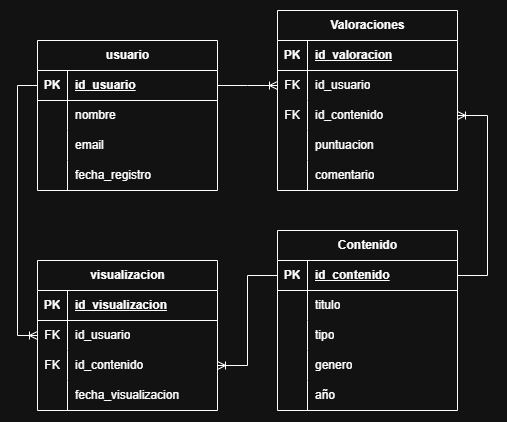

The diagram above was exported from draw.io. Its source (the exported page's mxGraphModel, read from the mxfile embedded in the PNG):
<mxGraphModel dx="-730" dy="2031" grid="1" gridSize="10" guides="1" tooltips="1" connect="1" arrows="1" fold="1" page="1" pageScale="1" pageWidth="827" pageHeight="1169" math="0" shadow="0">
  <root>
    <mxCell id="0" />
    <mxCell id="1" parent="0" />
    <mxCell id="DdOwYS13fbecwujz08PU-15" parent="1" style="shape=table;startSize=30;container=1;collapsible=1;childLayout=tableLayout;fixedRows=1;rowLines=0;fontStyle=1;align=center;resizeLast=1;html=1;" value="visualizacion" vertex="1">
      <mxGeometry height="150" width="180" x="1910" y="-520" as="geometry" />
    </mxCell>
    <mxCell id="DdOwYS13fbecwujz08PU-16" parent="DdOwYS13fbecwujz08PU-15" style="shape=tableRow;horizontal=0;startSize=0;swimlaneHead=0;swimlaneBody=0;fillColor=none;collapsible=0;dropTarget=0;points=[[0,0.5],[1,0.5]];portConstraint=eastwest;top=0;left=0;right=0;bottom=1;" value="" vertex="1">
      <mxGeometry height="30" width="180" y="30" as="geometry" />
    </mxCell>
    <mxCell id="DdOwYS13fbecwujz08PU-17" parent="DdOwYS13fbecwujz08PU-16" style="shape=partialRectangle;connectable=0;fillColor=none;top=0;left=0;bottom=0;right=0;fontStyle=1;overflow=hidden;whiteSpace=wrap;html=1;" value="PK" vertex="1">
      <mxGeometry height="30" width="30" as="geometry">
        <mxRectangle height="30" width="30" as="alternateBounds" />
      </mxGeometry>
    </mxCell>
    <mxCell id="DdOwYS13fbecwujz08PU-18" parent="DdOwYS13fbecwujz08PU-16" style="shape=partialRectangle;connectable=0;fillColor=none;top=0;left=0;bottom=0;right=0;align=left;spacingLeft=6;fontStyle=5;overflow=hidden;whiteSpace=wrap;html=1;" value="id_visualizacion" vertex="1">
      <mxGeometry height="30" width="150" x="30" as="geometry">
        <mxRectangle height="30" width="150" as="alternateBounds" />
      </mxGeometry>
    </mxCell>
    <mxCell id="DdOwYS13fbecwujz08PU-19" parent="DdOwYS13fbecwujz08PU-15" style="shape=tableRow;horizontal=0;startSize=0;swimlaneHead=0;swimlaneBody=0;fillColor=none;collapsible=0;dropTarget=0;points=[[0,0.5],[1,0.5]];portConstraint=eastwest;top=0;left=0;right=0;bottom=0;" value="" vertex="1">
      <mxGeometry height="30" width="180" y="60" as="geometry" />
    </mxCell>
    <mxCell id="DdOwYS13fbecwujz08PU-20" parent="DdOwYS13fbecwujz08PU-19" style="shape=partialRectangle;connectable=0;fillColor=none;top=0;left=0;bottom=0;right=0;editable=1;overflow=hidden;whiteSpace=wrap;html=1;" value="FK" vertex="1">
      <mxGeometry height="30" width="30" as="geometry">
        <mxRectangle height="30" width="30" as="alternateBounds" />
      </mxGeometry>
    </mxCell>
    <mxCell id="DdOwYS13fbecwujz08PU-21" parent="DdOwYS13fbecwujz08PU-19" style="shape=partialRectangle;connectable=0;fillColor=none;top=0;left=0;bottom=0;right=0;align=left;spacingLeft=6;overflow=hidden;whiteSpace=wrap;html=1;" value="id_usuario" vertex="1">
      <mxGeometry height="30" width="150" x="30" as="geometry">
        <mxRectangle height="30" width="150" as="alternateBounds" />
      </mxGeometry>
    </mxCell>
    <mxCell id="DdOwYS13fbecwujz08PU-22" parent="DdOwYS13fbecwujz08PU-15" style="shape=tableRow;horizontal=0;startSize=0;swimlaneHead=0;swimlaneBody=0;fillColor=none;collapsible=0;dropTarget=0;points=[[0,0.5],[1,0.5]];portConstraint=eastwest;top=0;left=0;right=0;bottom=0;" value="" vertex="1">
      <mxGeometry height="30" width="180" y="90" as="geometry" />
    </mxCell>
    <mxCell id="DdOwYS13fbecwujz08PU-23" parent="DdOwYS13fbecwujz08PU-22" style="shape=partialRectangle;connectable=0;fillColor=none;top=0;left=0;bottom=0;right=0;editable=1;overflow=hidden;whiteSpace=wrap;html=1;" value="FK" vertex="1">
      <mxGeometry height="30" width="30" as="geometry">
        <mxRectangle height="30" width="30" as="alternateBounds" />
      </mxGeometry>
    </mxCell>
    <mxCell id="DdOwYS13fbecwujz08PU-24" parent="DdOwYS13fbecwujz08PU-22" style="shape=partialRectangle;connectable=0;fillColor=none;top=0;left=0;bottom=0;right=0;align=left;spacingLeft=6;overflow=hidden;whiteSpace=wrap;html=1;" value="id_contenido" vertex="1">
      <mxGeometry height="30" width="150" x="30" as="geometry">
        <mxRectangle height="30" width="150" as="alternateBounds" />
      </mxGeometry>
    </mxCell>
    <mxCell id="DdOwYS13fbecwujz08PU-25" parent="DdOwYS13fbecwujz08PU-15" style="shape=tableRow;horizontal=0;startSize=0;swimlaneHead=0;swimlaneBody=0;fillColor=none;collapsible=0;dropTarget=0;points=[[0,0.5],[1,0.5]];portConstraint=eastwest;top=0;left=0;right=0;bottom=0;" value="" vertex="1">
      <mxGeometry height="30" width="180" y="120" as="geometry" />
    </mxCell>
    <mxCell id="DdOwYS13fbecwujz08PU-26" parent="DdOwYS13fbecwujz08PU-25" style="shape=partialRectangle;connectable=0;fillColor=none;top=0;left=0;bottom=0;right=0;editable=1;overflow=hidden;whiteSpace=wrap;html=1;" value="" vertex="1">
      <mxGeometry height="30" width="30" as="geometry">
        <mxRectangle height="30" width="30" as="alternateBounds" />
      </mxGeometry>
    </mxCell>
    <mxCell id="DdOwYS13fbecwujz08PU-27" parent="DdOwYS13fbecwujz08PU-25" style="shape=partialRectangle;connectable=0;fillColor=none;top=0;left=0;bottom=0;right=0;align=left;spacingLeft=6;overflow=hidden;whiteSpace=wrap;html=1;" value="fecha_visualizacion" vertex="1">
      <mxGeometry height="30" width="150" x="30" as="geometry">
        <mxRectangle height="30" width="150" as="alternateBounds" />
      </mxGeometry>
    </mxCell>
    <mxCell id="DdOwYS13fbecwujz08PU-28" parent="1" style="shape=table;startSize=30;container=1;collapsible=1;childLayout=tableLayout;fixedRows=1;rowLines=0;fontStyle=1;align=center;resizeLast=1;html=1;" value="usuario" vertex="1">
      <mxGeometry height="150" width="180" x="1910" y="-740" as="geometry" />
    </mxCell>
    <mxCell id="DdOwYS13fbecwujz08PU-29" parent="DdOwYS13fbecwujz08PU-28" style="shape=tableRow;horizontal=0;startSize=0;swimlaneHead=0;swimlaneBody=0;fillColor=none;collapsible=0;dropTarget=0;points=[[0,0.5],[1,0.5]];portConstraint=eastwest;top=0;left=0;right=0;bottom=1;" value="" vertex="1">
      <mxGeometry height="30" width="180" y="30" as="geometry" />
    </mxCell>
    <mxCell id="DdOwYS13fbecwujz08PU-30" parent="DdOwYS13fbecwujz08PU-29" style="shape=partialRectangle;connectable=0;fillColor=none;top=0;left=0;bottom=0;right=0;fontStyle=1;overflow=hidden;whiteSpace=wrap;html=1;" value="PK" vertex="1">
      <mxGeometry height="30" width="30" as="geometry">
        <mxRectangle height="30" width="30" as="alternateBounds" />
      </mxGeometry>
    </mxCell>
    <mxCell id="DdOwYS13fbecwujz08PU-31" parent="DdOwYS13fbecwujz08PU-29" style="shape=partialRectangle;connectable=0;fillColor=none;top=0;left=0;bottom=0;right=0;align=left;spacingLeft=6;fontStyle=5;overflow=hidden;whiteSpace=wrap;html=1;" value="id_usuario" vertex="1">
      <mxGeometry height="30" width="150" x="30" as="geometry">
        <mxRectangle height="30" width="150" as="alternateBounds" />
      </mxGeometry>
    </mxCell>
    <mxCell id="DdOwYS13fbecwujz08PU-32" parent="DdOwYS13fbecwujz08PU-28" style="shape=tableRow;horizontal=0;startSize=0;swimlaneHead=0;swimlaneBody=0;fillColor=none;collapsible=0;dropTarget=0;points=[[0,0.5],[1,0.5]];portConstraint=eastwest;top=0;left=0;right=0;bottom=0;" value="" vertex="1">
      <mxGeometry height="30" width="180" y="60" as="geometry" />
    </mxCell>
    <mxCell id="DdOwYS13fbecwujz08PU-33" parent="DdOwYS13fbecwujz08PU-32" style="shape=partialRectangle;connectable=0;fillColor=none;top=0;left=0;bottom=0;right=0;editable=1;overflow=hidden;whiteSpace=wrap;html=1;" value="" vertex="1">
      <mxGeometry height="30" width="30" as="geometry">
        <mxRectangle height="30" width="30" as="alternateBounds" />
      </mxGeometry>
    </mxCell>
    <mxCell id="DdOwYS13fbecwujz08PU-34" parent="DdOwYS13fbecwujz08PU-32" style="shape=partialRectangle;connectable=0;fillColor=none;top=0;left=0;bottom=0;right=0;align=left;spacingLeft=6;overflow=hidden;whiteSpace=wrap;html=1;" value="nombre" vertex="1">
      <mxGeometry height="30" width="150" x="30" as="geometry">
        <mxRectangle height="30" width="150" as="alternateBounds" />
      </mxGeometry>
    </mxCell>
    <mxCell id="DdOwYS13fbecwujz08PU-35" parent="DdOwYS13fbecwujz08PU-28" style="shape=tableRow;horizontal=0;startSize=0;swimlaneHead=0;swimlaneBody=0;fillColor=none;collapsible=0;dropTarget=0;points=[[0,0.5],[1,0.5]];portConstraint=eastwest;top=0;left=0;right=0;bottom=0;" value="" vertex="1">
      <mxGeometry height="30" width="180" y="90" as="geometry" />
    </mxCell>
    <mxCell id="DdOwYS13fbecwujz08PU-36" parent="DdOwYS13fbecwujz08PU-35" style="shape=partialRectangle;connectable=0;fillColor=none;top=0;left=0;bottom=0;right=0;editable=1;overflow=hidden;whiteSpace=wrap;html=1;" value="" vertex="1">
      <mxGeometry height="30" width="30" as="geometry">
        <mxRectangle height="30" width="30" as="alternateBounds" />
      </mxGeometry>
    </mxCell>
    <mxCell id="DdOwYS13fbecwujz08PU-37" parent="DdOwYS13fbecwujz08PU-35" style="shape=partialRectangle;connectable=0;fillColor=none;top=0;left=0;bottom=0;right=0;align=left;spacingLeft=6;overflow=hidden;whiteSpace=wrap;html=1;" value="email" vertex="1">
      <mxGeometry height="30" width="150" x="30" as="geometry">
        <mxRectangle height="30" width="150" as="alternateBounds" />
      </mxGeometry>
    </mxCell>
    <mxCell id="DdOwYS13fbecwujz08PU-38" parent="DdOwYS13fbecwujz08PU-28" style="shape=tableRow;horizontal=0;startSize=0;swimlaneHead=0;swimlaneBody=0;fillColor=none;collapsible=0;dropTarget=0;points=[[0,0.5],[1,0.5]];portConstraint=eastwest;top=0;left=0;right=0;bottom=0;" value="" vertex="1">
      <mxGeometry height="30" width="180" y="120" as="geometry" />
    </mxCell>
    <mxCell id="DdOwYS13fbecwujz08PU-39" parent="DdOwYS13fbecwujz08PU-38" style="shape=partialRectangle;connectable=0;fillColor=none;top=0;left=0;bottom=0;right=0;editable=1;overflow=hidden;whiteSpace=wrap;html=1;" value="" vertex="1">
      <mxGeometry height="30" width="30" as="geometry">
        <mxRectangle height="30" width="30" as="alternateBounds" />
      </mxGeometry>
    </mxCell>
    <mxCell id="DdOwYS13fbecwujz08PU-40" parent="DdOwYS13fbecwujz08PU-38" style="shape=partialRectangle;connectable=0;fillColor=none;top=0;left=0;bottom=0;right=0;align=left;spacingLeft=6;overflow=hidden;whiteSpace=wrap;html=1;" value="fecha_registro" vertex="1">
      <mxGeometry height="30" width="150" x="30" as="geometry">
        <mxRectangle height="30" width="150" as="alternateBounds" />
      </mxGeometry>
    </mxCell>
    <mxCell id="exRoSbJ2n73l5JVkRiU0-108" parent="1" style="shape=table;startSize=30;container=1;collapsible=1;childLayout=tableLayout;fixedRows=1;rowLines=0;fontStyle=1;align=center;resizeLast=1;html=1;" value="Contenido" vertex="1">
      <mxGeometry height="180" width="180" x="2150" y="-550" as="geometry" />
    </mxCell>
    <mxCell id="exRoSbJ2n73l5JVkRiU0-109" parent="exRoSbJ2n73l5JVkRiU0-108" style="shape=tableRow;horizontal=0;startSize=0;swimlaneHead=0;swimlaneBody=0;fillColor=none;collapsible=0;dropTarget=0;points=[[0,0.5],[1,0.5]];portConstraint=eastwest;top=0;left=0;right=0;bottom=1;" value="" vertex="1">
      <mxGeometry height="30" width="180" y="30" as="geometry" />
    </mxCell>
    <mxCell id="exRoSbJ2n73l5JVkRiU0-110" parent="exRoSbJ2n73l5JVkRiU0-109" style="shape=partialRectangle;connectable=0;fillColor=none;top=0;left=0;bottom=0;right=0;fontStyle=1;overflow=hidden;whiteSpace=wrap;html=1;" value="PK" vertex="1">
      <mxGeometry height="30" width="30" as="geometry">
        <mxRectangle height="30" width="30" as="alternateBounds" />
      </mxGeometry>
    </mxCell>
    <mxCell id="exRoSbJ2n73l5JVkRiU0-111" parent="exRoSbJ2n73l5JVkRiU0-109" style="shape=partialRectangle;connectable=0;fillColor=none;top=0;left=0;bottom=0;right=0;align=left;spacingLeft=6;fontStyle=5;overflow=hidden;whiteSpace=wrap;html=1;" value="id_contenido" vertex="1">
      <mxGeometry height="30" width="150" x="30" as="geometry">
        <mxRectangle height="30" width="150" as="alternateBounds" />
      </mxGeometry>
    </mxCell>
    <mxCell id="exRoSbJ2n73l5JVkRiU0-112" parent="exRoSbJ2n73l5JVkRiU0-108" style="shape=tableRow;horizontal=0;startSize=0;swimlaneHead=0;swimlaneBody=0;fillColor=none;collapsible=0;dropTarget=0;points=[[0,0.5],[1,0.5]];portConstraint=eastwest;top=0;left=0;right=0;bottom=0;" value="" vertex="1">
      <mxGeometry height="30" width="180" y="60" as="geometry" />
    </mxCell>
    <mxCell id="exRoSbJ2n73l5JVkRiU0-113" parent="exRoSbJ2n73l5JVkRiU0-112" style="shape=partialRectangle;connectable=0;fillColor=none;top=0;left=0;bottom=0;right=0;editable=1;overflow=hidden;whiteSpace=wrap;html=1;" value="" vertex="1">
      <mxGeometry height="30" width="30" as="geometry">
        <mxRectangle height="30" width="30" as="alternateBounds" />
      </mxGeometry>
    </mxCell>
    <mxCell id="exRoSbJ2n73l5JVkRiU0-114" parent="exRoSbJ2n73l5JVkRiU0-112" style="shape=partialRectangle;connectable=0;fillColor=none;top=0;left=0;bottom=0;right=0;align=left;spacingLeft=6;overflow=hidden;whiteSpace=wrap;html=1;" value="titulo" vertex="1">
      <mxGeometry height="30" width="150" x="30" as="geometry">
        <mxRectangle height="30" width="150" as="alternateBounds" />
      </mxGeometry>
    </mxCell>
    <mxCell id="exRoSbJ2n73l5JVkRiU0-115" parent="exRoSbJ2n73l5JVkRiU0-108" style="shape=tableRow;horizontal=0;startSize=0;swimlaneHead=0;swimlaneBody=0;fillColor=none;collapsible=0;dropTarget=0;points=[[0,0.5],[1,0.5]];portConstraint=eastwest;top=0;left=0;right=0;bottom=0;" value="" vertex="1">
      <mxGeometry height="30" width="180" y="90" as="geometry" />
    </mxCell>
    <mxCell id="exRoSbJ2n73l5JVkRiU0-116" parent="exRoSbJ2n73l5JVkRiU0-115" style="shape=partialRectangle;connectable=0;fillColor=none;top=0;left=0;bottom=0;right=0;editable=1;overflow=hidden;whiteSpace=wrap;html=1;" value="" vertex="1">
      <mxGeometry height="30" width="30" as="geometry">
        <mxRectangle height="30" width="30" as="alternateBounds" />
      </mxGeometry>
    </mxCell>
    <mxCell id="exRoSbJ2n73l5JVkRiU0-117" parent="exRoSbJ2n73l5JVkRiU0-115" style="shape=partialRectangle;connectable=0;fillColor=none;top=0;left=0;bottom=0;right=0;align=left;spacingLeft=6;overflow=hidden;whiteSpace=wrap;html=1;" value="tipo" vertex="1">
      <mxGeometry height="30" width="150" x="30" as="geometry">
        <mxRectangle height="30" width="150" as="alternateBounds" />
      </mxGeometry>
    </mxCell>
    <mxCell id="exRoSbJ2n73l5JVkRiU0-118" parent="exRoSbJ2n73l5JVkRiU0-108" style="shape=tableRow;horizontal=0;startSize=0;swimlaneHead=0;swimlaneBody=0;fillColor=none;collapsible=0;dropTarget=0;points=[[0,0.5],[1,0.5]];portConstraint=eastwest;top=0;left=0;right=0;bottom=0;" value="" vertex="1">
      <mxGeometry height="30" width="180" y="120" as="geometry" />
    </mxCell>
    <mxCell id="exRoSbJ2n73l5JVkRiU0-119" parent="exRoSbJ2n73l5JVkRiU0-118" style="shape=partialRectangle;connectable=0;fillColor=none;top=0;left=0;bottom=0;right=0;editable=1;overflow=hidden;whiteSpace=wrap;html=1;" value="" vertex="1">
      <mxGeometry height="30" width="30" as="geometry">
        <mxRectangle height="30" width="30" as="alternateBounds" />
      </mxGeometry>
    </mxCell>
    <mxCell id="exRoSbJ2n73l5JVkRiU0-120" parent="exRoSbJ2n73l5JVkRiU0-118" style="shape=partialRectangle;connectable=0;fillColor=none;top=0;left=0;bottom=0;right=0;align=left;spacingLeft=6;overflow=hidden;whiteSpace=wrap;html=1;" value="genero" vertex="1">
      <mxGeometry height="30" width="150" x="30" as="geometry">
        <mxRectangle height="30" width="150" as="alternateBounds" />
      </mxGeometry>
    </mxCell>
    <mxCell id="exRoSbJ2n73l5JVkRiU0-121" parent="exRoSbJ2n73l5JVkRiU0-108" style="shape=tableRow;horizontal=0;startSize=0;swimlaneHead=0;swimlaneBody=0;fillColor=none;collapsible=0;dropTarget=0;points=[[0,0.5],[1,0.5]];portConstraint=eastwest;top=0;left=0;right=0;bottom=0;" value="" vertex="1">
      <mxGeometry height="30" width="180" y="150" as="geometry" />
    </mxCell>
    <mxCell id="exRoSbJ2n73l5JVkRiU0-122" parent="exRoSbJ2n73l5JVkRiU0-121" style="shape=partialRectangle;connectable=0;fillColor=none;top=0;left=0;bottom=0;right=0;editable=1;overflow=hidden;whiteSpace=wrap;html=1;" value="" vertex="1">
      <mxGeometry height="30" width="30" as="geometry">
        <mxRectangle height="30" width="30" as="alternateBounds" />
      </mxGeometry>
    </mxCell>
    <mxCell id="exRoSbJ2n73l5JVkRiU0-123" parent="exRoSbJ2n73l5JVkRiU0-121" style="shape=partialRectangle;connectable=0;fillColor=none;top=0;left=0;bottom=0;right=0;align=left;spacingLeft=6;overflow=hidden;whiteSpace=wrap;html=1;" value="año" vertex="1">
      <mxGeometry height="30" width="150" x="30" as="geometry">
        <mxRectangle height="30" width="150" as="alternateBounds" />
      </mxGeometry>
    </mxCell>
    <mxCell id="exRoSbJ2n73l5JVkRiU0-127" parent="1" style="shape=table;startSize=30;container=1;collapsible=1;childLayout=tableLayout;fixedRows=1;rowLines=0;fontStyle=1;align=center;resizeLast=1;html=1;" value="Valoraciones" vertex="1">
      <mxGeometry height="180" width="180" x="2150" y="-770" as="geometry" />
    </mxCell>
    <mxCell id="exRoSbJ2n73l5JVkRiU0-128" parent="exRoSbJ2n73l5JVkRiU0-127" style="shape=tableRow;horizontal=0;startSize=0;swimlaneHead=0;swimlaneBody=0;fillColor=none;collapsible=0;dropTarget=0;points=[[0,0.5],[1,0.5]];portConstraint=eastwest;top=0;left=0;right=0;bottom=1;" value="" vertex="1">
      <mxGeometry height="30" width="180" y="30" as="geometry" />
    </mxCell>
    <mxCell id="exRoSbJ2n73l5JVkRiU0-129" parent="exRoSbJ2n73l5JVkRiU0-128" style="shape=partialRectangle;connectable=0;fillColor=none;top=0;left=0;bottom=0;right=0;fontStyle=1;overflow=hidden;whiteSpace=wrap;html=1;" value="PK" vertex="1">
      <mxGeometry height="30" width="30" as="geometry">
        <mxRectangle height="30" width="30" as="alternateBounds" />
      </mxGeometry>
    </mxCell>
    <mxCell id="exRoSbJ2n73l5JVkRiU0-130" parent="exRoSbJ2n73l5JVkRiU0-128" style="shape=partialRectangle;connectable=0;fillColor=none;top=0;left=0;bottom=0;right=0;align=left;spacingLeft=6;fontStyle=5;overflow=hidden;whiteSpace=wrap;html=1;" value="id_valoracion" vertex="1">
      <mxGeometry height="30" width="150" x="30" as="geometry">
        <mxRectangle height="30" width="150" as="alternateBounds" />
      </mxGeometry>
    </mxCell>
    <mxCell id="exRoSbJ2n73l5JVkRiU0-131" parent="exRoSbJ2n73l5JVkRiU0-127" style="shape=tableRow;horizontal=0;startSize=0;swimlaneHead=0;swimlaneBody=0;fillColor=none;collapsible=0;dropTarget=0;points=[[0,0.5],[1,0.5]];portConstraint=eastwest;top=0;left=0;right=0;bottom=0;" value="" vertex="1">
      <mxGeometry height="30" width="180" y="60" as="geometry" />
    </mxCell>
    <mxCell id="exRoSbJ2n73l5JVkRiU0-132" parent="exRoSbJ2n73l5JVkRiU0-131" style="shape=partialRectangle;connectable=0;fillColor=none;top=0;left=0;bottom=0;right=0;editable=1;overflow=hidden;whiteSpace=wrap;html=1;" value="FK" vertex="1">
      <mxGeometry height="30" width="30" as="geometry">
        <mxRectangle height="30" width="30" as="alternateBounds" />
      </mxGeometry>
    </mxCell>
    <mxCell id="exRoSbJ2n73l5JVkRiU0-133" parent="exRoSbJ2n73l5JVkRiU0-131" style="shape=partialRectangle;connectable=0;fillColor=none;top=0;left=0;bottom=0;right=0;align=left;spacingLeft=6;overflow=hidden;whiteSpace=wrap;html=1;" value="id_usuario" vertex="1">
      <mxGeometry height="30" width="150" x="30" as="geometry">
        <mxRectangle height="30" width="150" as="alternateBounds" />
      </mxGeometry>
    </mxCell>
    <mxCell id="exRoSbJ2n73l5JVkRiU0-134" parent="exRoSbJ2n73l5JVkRiU0-127" style="shape=tableRow;horizontal=0;startSize=0;swimlaneHead=0;swimlaneBody=0;fillColor=none;collapsible=0;dropTarget=0;points=[[0,0.5],[1,0.5]];portConstraint=eastwest;top=0;left=0;right=0;bottom=0;" value="" vertex="1">
      <mxGeometry height="30" width="180" y="90" as="geometry" />
    </mxCell>
    <mxCell id="exRoSbJ2n73l5JVkRiU0-135" parent="exRoSbJ2n73l5JVkRiU0-134" style="shape=partialRectangle;connectable=0;fillColor=none;top=0;left=0;bottom=0;right=0;editable=1;overflow=hidden;whiteSpace=wrap;html=1;" value="FK" vertex="1">
      <mxGeometry height="30" width="30" as="geometry">
        <mxRectangle height="30" width="30" as="alternateBounds" />
      </mxGeometry>
    </mxCell>
    <mxCell id="exRoSbJ2n73l5JVkRiU0-136" parent="exRoSbJ2n73l5JVkRiU0-134" style="shape=partialRectangle;connectable=0;fillColor=none;top=0;left=0;bottom=0;right=0;align=left;spacingLeft=6;overflow=hidden;whiteSpace=wrap;html=1;" value="id_contenido" vertex="1">
      <mxGeometry height="30" width="150" x="30" as="geometry">
        <mxRectangle height="30" width="150" as="alternateBounds" />
      </mxGeometry>
    </mxCell>
    <mxCell id="exRoSbJ2n73l5JVkRiU0-137" parent="exRoSbJ2n73l5JVkRiU0-127" style="shape=tableRow;horizontal=0;startSize=0;swimlaneHead=0;swimlaneBody=0;fillColor=none;collapsible=0;dropTarget=0;points=[[0,0.5],[1,0.5]];portConstraint=eastwest;top=0;left=0;right=0;bottom=0;" value="" vertex="1">
      <mxGeometry height="30" width="180" y="120" as="geometry" />
    </mxCell>
    <mxCell id="exRoSbJ2n73l5JVkRiU0-138" parent="exRoSbJ2n73l5JVkRiU0-137" style="shape=partialRectangle;connectable=0;fillColor=none;top=0;left=0;bottom=0;right=0;editable=1;overflow=hidden;whiteSpace=wrap;html=1;" value="" vertex="1">
      <mxGeometry height="30" width="30" as="geometry">
        <mxRectangle height="30" width="30" as="alternateBounds" />
      </mxGeometry>
    </mxCell>
    <mxCell id="exRoSbJ2n73l5JVkRiU0-139" parent="exRoSbJ2n73l5JVkRiU0-137" style="shape=partialRectangle;connectable=0;fillColor=none;top=0;left=0;bottom=0;right=0;align=left;spacingLeft=6;overflow=hidden;whiteSpace=wrap;html=1;" value="puntuacion" vertex="1">
      <mxGeometry height="30" width="150" x="30" as="geometry">
        <mxRectangle height="30" width="150" as="alternateBounds" />
      </mxGeometry>
    </mxCell>
    <mxCell id="exRoSbJ2n73l5JVkRiU0-140" parent="exRoSbJ2n73l5JVkRiU0-127" style="shape=tableRow;horizontal=0;startSize=0;swimlaneHead=0;swimlaneBody=0;fillColor=none;collapsible=0;dropTarget=0;points=[[0,0.5],[1,0.5]];portConstraint=eastwest;top=0;left=0;right=0;bottom=0;" value="" vertex="1">
      <mxGeometry height="30" width="180" y="150" as="geometry" />
    </mxCell>
    <mxCell id="exRoSbJ2n73l5JVkRiU0-141" parent="exRoSbJ2n73l5JVkRiU0-140" style="shape=partialRectangle;connectable=0;fillColor=none;top=0;left=0;bottom=0;right=0;editable=1;overflow=hidden;whiteSpace=wrap;html=1;" value="" vertex="1">
      <mxGeometry height="30" width="30" as="geometry">
        <mxRectangle height="30" width="30" as="alternateBounds" />
      </mxGeometry>
    </mxCell>
    <mxCell id="exRoSbJ2n73l5JVkRiU0-142" parent="exRoSbJ2n73l5JVkRiU0-140" style="shape=partialRectangle;connectable=0;fillColor=none;top=0;left=0;bottom=0;right=0;align=left;spacingLeft=6;overflow=hidden;whiteSpace=wrap;html=1;" value="comentario" vertex="1">
      <mxGeometry height="30" width="150" x="30" as="geometry">
        <mxRectangle height="30" width="150" as="alternateBounds" />
      </mxGeometry>
    </mxCell>
    <mxCell id="exRoSbJ2n73l5JVkRiU0-146" edge="1" parent="1" source="DdOwYS13fbecwujz08PU-29" style="edgeStyle=entityRelationEdgeStyle;fontSize=12;html=1;endArrow=ERoneToMany;rounded=0;exitX=1;exitY=0.5;exitDx=0;exitDy=0;entryX=0;entryY=0.5;entryDx=0;entryDy=0;" target="exRoSbJ2n73l5JVkRiU0-131" value="">
      <mxGeometry height="100" relative="1" width="100" as="geometry">
        <mxPoint x="2000" y="-400" as="sourcePoint" />
        <mxPoint x="2100" y="-500" as="targetPoint" />
      </mxGeometry>
    </mxCell>
    <mxCell id="exRoSbJ2n73l5JVkRiU0-147" edge="1" parent="1" source="exRoSbJ2n73l5JVkRiU0-109" style="edgeStyle=entityRelationEdgeStyle;fontSize=12;html=1;endArrow=ERoneToMany;rounded=0;entryX=1;entryY=0.5;entryDx=0;entryDy=0;exitX=1;exitY=0.5;exitDx=0;exitDy=0;" target="exRoSbJ2n73l5JVkRiU0-134" value="">
      <mxGeometry height="100" relative="1" width="100" as="geometry">
        <mxPoint x="2420" y="-500" as="sourcePoint" />
        <mxPoint x="2520" y="-600" as="targetPoint" />
      </mxGeometry>
    </mxCell>
    <mxCell id="exRoSbJ2n73l5JVkRiU0-148" edge="1" parent="1" source="exRoSbJ2n73l5JVkRiU0-109" style="edgeStyle=entityRelationEdgeStyle;fontSize=12;html=1;endArrow=ERoneToMany;rounded=0;exitX=0;exitY=0.5;exitDx=0;exitDy=0;entryX=1;entryY=0.5;entryDx=0;entryDy=0;" target="DdOwYS13fbecwujz08PU-22" value="">
      <mxGeometry height="100" relative="1" width="100" as="geometry">
        <mxPoint x="2030" y="-180" as="sourcePoint" />
        <mxPoint x="2130" y="-280" as="targetPoint" />
      </mxGeometry>
    </mxCell>
    <mxCell id="exRoSbJ2n73l5JVkRiU0-149" edge="1" parent="1" source="DdOwYS13fbecwujz08PU-29" style="edgeStyle=orthogonalEdgeStyle;fontSize=12;html=1;endArrow=ERoneToMany;rounded=0;exitX=0;exitY=0.5;exitDx=0;exitDy=0;entryX=0;entryY=0.5;entryDx=0;entryDy=0;" target="DdOwYS13fbecwujz08PU-19" value="">
      <mxGeometry height="100" relative="1" width="100" as="geometry">
        <Array as="points">
          <mxPoint x="1890" y="-695" />
          <mxPoint x="1890" y="-445" />
        </Array>
        <mxPoint x="1640" y="-410" as="sourcePoint" />
        <mxPoint x="1740" y="-510" as="targetPoint" />
      </mxGeometry>
    </mxCell>
  </root>
</mxGraphModel>